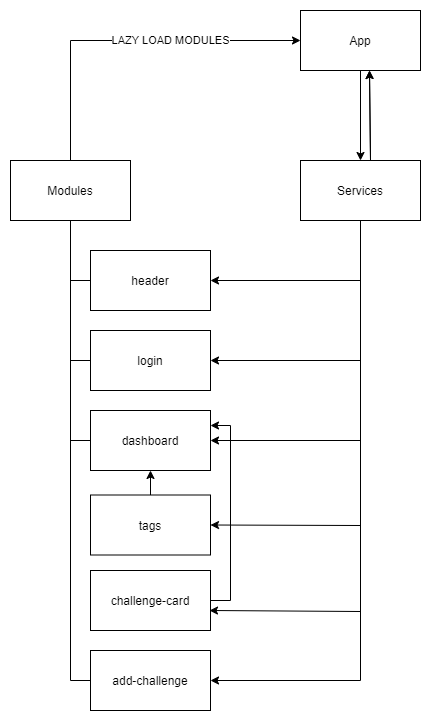

The diagram above was exported from draw.io. Its source (the exported page's mxGraphModel, read from the mxfile embedded in the PNG):
<mxGraphModel dx="1422" dy="786" grid="1" gridSize="10" guides="1" tooltips="1" connect="1" arrows="1" fold="1" page="1" pageScale="1" pageWidth="827" pageHeight="1169" math="0" shadow="0">
  <root>
    <mxCell id="0" />
    <mxCell id="1" parent="0" />
    <mxCell id="g6KD6dUuIRgb7sBfi0z7-9" value="" style="edgeStyle=orthogonalEdgeStyle;rounded=0;orthogonalLoop=1;jettySize=auto;html=1;" edge="1" parent="1" source="g6KD6dUuIRgb7sBfi0z7-1" target="g6KD6dUuIRgb7sBfi0z7-8">
      <mxGeometry relative="1" as="geometry" />
    </mxCell>
    <mxCell id="g6KD6dUuIRgb7sBfi0z7-1" value="App" style="rounded=0;whiteSpace=wrap;html=1;" vertex="1" parent="1">
      <mxGeometry x="330" y="40" width="120" height="60" as="geometry" />
    </mxCell>
    <mxCell id="g6KD6dUuIRgb7sBfi0z7-20" value="LAZY LOAD MODULES" style="edgeStyle=orthogonalEdgeStyle;rounded=0;orthogonalLoop=1;jettySize=auto;html=1;entryX=0;entryY=0.5;entryDx=0;entryDy=0;" edge="1" parent="1" source="g6KD6dUuIRgb7sBfi0z7-6" target="g6KD6dUuIRgb7sBfi0z7-1">
      <mxGeometry x="0.2571" relative="1" as="geometry">
        <mxPoint x="100" y="40" as="targetPoint" />
        <Array as="points">
          <mxPoint x="100" y="70" />
        </Array>
        <mxPoint as="offset" />
      </mxGeometry>
    </mxCell>
    <mxCell id="g6KD6dUuIRgb7sBfi0z7-6" value="Modules" style="rounded=0;whiteSpace=wrap;html=1;" vertex="1" parent="1">
      <mxGeometry x="40" y="190" width="120" height="60" as="geometry" />
    </mxCell>
    <mxCell id="g6KD6dUuIRgb7sBfi0z7-8" value="Services" style="rounded=0;whiteSpace=wrap;html=1;" vertex="1" parent="1">
      <mxGeometry x="330" y="190" width="120" height="60" as="geometry" />
    </mxCell>
    <mxCell id="g6KD6dUuIRgb7sBfi0z7-12" value="" style="endArrow=classic;html=1;" edge="1" parent="1">
      <mxGeometry width="50" height="50" relative="1" as="geometry">
        <mxPoint x="400" y="190" as="sourcePoint" />
        <mxPoint x="399" y="100" as="targetPoint" />
      </mxGeometry>
    </mxCell>
    <mxCell id="g6KD6dUuIRgb7sBfi0z7-13" value="" style="endArrow=classic;html=1;" edge="1" parent="1">
      <mxGeometry width="50" height="50" relative="1" as="geometry">
        <mxPoint x="400" y="190" as="sourcePoint" />
        <mxPoint x="399" y="100" as="targetPoint" />
      </mxGeometry>
    </mxCell>
    <mxCell id="g6KD6dUuIRgb7sBfi0z7-16" value="" style="endArrow=none;html=1;entryX=0.5;entryY=1;entryDx=0;entryDy=0;" edge="1" parent="1" target="g6KD6dUuIRgb7sBfi0z7-6">
      <mxGeometry width="50" height="50" relative="1" as="geometry">
        <mxPoint x="100" y="710" as="sourcePoint" />
        <mxPoint x="440" y="380" as="targetPoint" />
      </mxGeometry>
    </mxCell>
    <mxCell id="g6KD6dUuIRgb7sBfi0z7-17" value="login" style="rounded=0;whiteSpace=wrap;html=1;" vertex="1" parent="1">
      <mxGeometry x="120" y="360" width="120" height="60" as="geometry" />
    </mxCell>
    <mxCell id="g6KD6dUuIRgb7sBfi0z7-18" value="header" style="rounded=0;whiteSpace=wrap;html=1;" vertex="1" parent="1">
      <mxGeometry x="120" y="280" width="120" height="60" as="geometry" />
    </mxCell>
    <mxCell id="g6KD6dUuIRgb7sBfi0z7-21" value="dashboard" style="rounded=0;whiteSpace=wrap;html=1;" vertex="1" parent="1">
      <mxGeometry x="120" y="440" width="120" height="60" as="geometry" />
    </mxCell>
    <mxCell id="g6KD6dUuIRgb7sBfi0z7-32" value="" style="edgeStyle=orthogonalEdgeStyle;rounded=0;orthogonalLoop=1;jettySize=auto;html=1;" edge="1" parent="1" source="g6KD6dUuIRgb7sBfi0z7-22" target="g6KD6dUuIRgb7sBfi0z7-21">
      <mxGeometry relative="1" as="geometry">
        <mxPoint x="320" y="554.5" as="targetPoint" />
      </mxGeometry>
    </mxCell>
    <mxCell id="g6KD6dUuIRgb7sBfi0z7-22" value="tags" style="rounded=0;whiteSpace=wrap;html=1;" vertex="1" parent="1">
      <mxGeometry x="120" y="524.5" width="120" height="60" as="geometry" />
    </mxCell>
    <mxCell id="g6KD6dUuIRgb7sBfi0z7-34" value="" style="edgeStyle=orthogonalEdgeStyle;rounded=0;orthogonalLoop=1;jettySize=auto;html=1;entryX=1;entryY=0.25;entryDx=0;entryDy=0;" edge="1" parent="1" source="g6KD6dUuIRgb7sBfi0z7-23" target="g6KD6dUuIRgb7sBfi0z7-21">
      <mxGeometry relative="1" as="geometry">
        <mxPoint x="320" y="630" as="targetPoint" />
        <Array as="points">
          <mxPoint x="260" y="630" />
          <mxPoint x="260" y="455" />
        </Array>
      </mxGeometry>
    </mxCell>
    <mxCell id="g6KD6dUuIRgb7sBfi0z7-23" value="challenge-card" style="rounded=0;whiteSpace=wrap;html=1;" vertex="1" parent="1">
      <mxGeometry x="120" y="600" width="120" height="60" as="geometry" />
    </mxCell>
    <mxCell id="g6KD6dUuIRgb7sBfi0z7-24" value="add-challenge" style="rounded=0;whiteSpace=wrap;html=1;" vertex="1" parent="1">
      <mxGeometry x="120" y="680" width="120" height="60" as="geometry" />
    </mxCell>
    <mxCell id="g6KD6dUuIRgb7sBfi0z7-25" value="" style="endArrow=none;html=1;exitX=0;exitY=0.5;exitDx=0;exitDy=0;" edge="1" parent="1" source="g6KD6dUuIRgb7sBfi0z7-18">
      <mxGeometry width="50" height="50" relative="1" as="geometry">
        <mxPoint x="390" y="430" as="sourcePoint" />
        <mxPoint x="100" y="310" as="targetPoint" />
      </mxGeometry>
    </mxCell>
    <mxCell id="g6KD6dUuIRgb7sBfi0z7-26" value="" style="endArrow=none;html=1;exitX=0;exitY=0.5;exitDx=0;exitDy=0;" edge="1" parent="1">
      <mxGeometry width="50" height="50" relative="1" as="geometry">
        <mxPoint x="120" y="390" as="sourcePoint" />
        <mxPoint x="100" y="390" as="targetPoint" />
      </mxGeometry>
    </mxCell>
    <mxCell id="g6KD6dUuIRgb7sBfi0z7-27" value="" style="endArrow=none;html=1;exitX=0;exitY=0.5;exitDx=0;exitDy=0;" edge="1" parent="1">
      <mxGeometry width="50" height="50" relative="1" as="geometry">
        <mxPoint x="120" y="470" as="sourcePoint" />
        <mxPoint x="100" y="470" as="targetPoint" />
      </mxGeometry>
    </mxCell>
    <mxCell id="g6KD6dUuIRgb7sBfi0z7-30" value="" style="endArrow=none;html=1;exitX=0;exitY=0.5;exitDx=0;exitDy=0;" edge="1" parent="1">
      <mxGeometry width="50" height="50" relative="1" as="geometry">
        <mxPoint x="120" y="710" as="sourcePoint" />
        <mxPoint x="100" y="710" as="targetPoint" />
      </mxGeometry>
    </mxCell>
    <mxCell id="g6KD6dUuIRgb7sBfi0z7-35" value="" style="endArrow=none;html=1;entryX=0.5;entryY=1;entryDx=0;entryDy=0;" edge="1" parent="1">
      <mxGeometry width="50" height="50" relative="1" as="geometry">
        <mxPoint x="390" y="710" as="sourcePoint" />
        <mxPoint x="390" y="250" as="targetPoint" />
      </mxGeometry>
    </mxCell>
    <mxCell id="g6KD6dUuIRgb7sBfi0z7-36" value="" style="edgeStyle=orthogonalEdgeStyle;endArrow=classic;html=1;entryX=1;entryY=0.5;entryDx=0;entryDy=0;" edge="1" parent="1" target="g6KD6dUuIRgb7sBfi0z7-18">
      <mxGeometry width="50" height="50" relative="1" as="geometry">
        <mxPoint x="390" y="310" as="sourcePoint" />
        <mxPoint x="280" y="340" as="targetPoint" />
      </mxGeometry>
    </mxCell>
    <mxCell id="g6KD6dUuIRgb7sBfi0z7-37" value="" style="endArrow=classic;html=1;entryX=1;entryY=0.5;entryDx=0;entryDy=0;" edge="1" parent="1" target="g6KD6dUuIRgb7sBfi0z7-17">
      <mxGeometry width="50" height="50" relative="1" as="geometry">
        <mxPoint x="390" y="390" as="sourcePoint" />
        <mxPoint x="390" y="390" as="targetPoint" />
      </mxGeometry>
    </mxCell>
    <mxCell id="g6KD6dUuIRgb7sBfi0z7-38" value="" style="endArrow=classic;html=1;" edge="1" parent="1">
      <mxGeometry width="50" height="50" relative="1" as="geometry">
        <mxPoint x="390" y="470" as="sourcePoint" />
        <mxPoint x="240" y="470" as="targetPoint" />
      </mxGeometry>
    </mxCell>
    <mxCell id="g6KD6dUuIRgb7sBfi0z7-39" value="" style="endArrow=classic;html=1;entryX=1;entryY=0.5;entryDx=0;entryDy=0;" edge="1" parent="1" target="g6KD6dUuIRgb7sBfi0z7-22">
      <mxGeometry width="50" height="50" relative="1" as="geometry">
        <mxPoint x="390" y="555" as="sourcePoint" />
        <mxPoint x="390" y="555" as="targetPoint" />
      </mxGeometry>
    </mxCell>
    <mxCell id="g6KD6dUuIRgb7sBfi0z7-40" value="" style="endArrow=classic;html=1;" edge="1" parent="1">
      <mxGeometry width="50" height="50" relative="1" as="geometry">
        <mxPoint x="390" y="641" as="sourcePoint" />
        <mxPoint x="239" y="640" as="targetPoint" />
      </mxGeometry>
    </mxCell>
    <mxCell id="g6KD6dUuIRgb7sBfi0z7-41" value="" style="endArrow=classic;html=1;entryX=1;entryY=0.5;entryDx=0;entryDy=0;" edge="1" parent="1" target="g6KD6dUuIRgb7sBfi0z7-24">
      <mxGeometry width="50" height="50" relative="1" as="geometry">
        <mxPoint x="390" y="710" as="sourcePoint" />
        <mxPoint x="340" y="680" as="targetPoint" />
      </mxGeometry>
    </mxCell>
  </root>
</mxGraphModel>